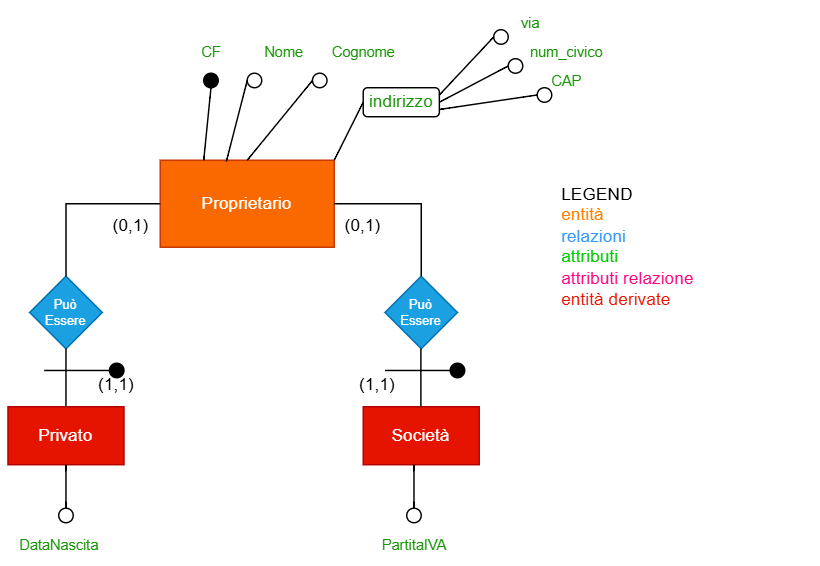

The diagram above was exported from draw.io. Its source (the exported page's mxGraphModel, read from the mxfile embedded in the PNG):
<mxGraphModel dx="819" dy="422" grid="1" gridSize="10" guides="1" tooltips="1" connect="1" arrows="1" fold="1" page="1" pageScale="1" pageWidth="850" pageHeight="1100" math="0" shadow="0" extFonts="Permanent Marker^https://fonts.googleapis.com/css?family=Permanent+Marker">
  <root>
    <mxCell id="0" />
    <mxCell id="1" parent="0" />
    <mxCell id="9FE5VQ18CB0oaiTqlROv-4" value="Proprietario" style="rounded=0;whiteSpace=wrap;html=1;fillColor=#fa6800;strokeColor=#C73500;fontColor=#FFFFFF;" parent="1" vertex="1">
      <mxGeometry x="330" y="470" width="120" height="60" as="geometry" />
    </mxCell>
    <mxCell id="9FE5VQ18CB0oaiTqlROv-31" value="Privato" style="rounded=0;whiteSpace=wrap;html=1;fillColor=#e51400;strokeColor=#B20000;fontColor=#ffffff;" parent="1" vertex="1">
      <mxGeometry x="225" y="640" width="80" height="40" as="geometry" />
    </mxCell>
    <mxCell id="9FE5VQ18CB0oaiTqlROv-32" value="Società" style="rounded=0;whiteSpace=wrap;html=1;fillColor=#e51400;strokeColor=#B20000;fontColor=#ffffff;" parent="1" vertex="1">
      <mxGeometry x="470" y="640" width="80" height="40" as="geometry" />
    </mxCell>
    <mxCell id="9FE5VQ18CB0oaiTqlROv-96" value="" style="ellipse;whiteSpace=wrap;html=1;aspect=fixed;fillColor=#000000;" parent="1" vertex="1">
      <mxGeometry x="360" y="410" width="10" height="10" as="geometry" />
    </mxCell>
    <mxCell id="9FE5VQ18CB0oaiTqlROv-97" style="edgeStyle=none;curved=1;rounded=0;orthogonalLoop=1;jettySize=auto;html=1;entryX=0.25;entryY=0;entryDx=0;entryDy=0;fontSize=12;startSize=8;endSize=8;endArrow=none;endFill=0;exitX=0.5;exitY=1;exitDx=0;exitDy=0;" parent="1" source="9FE5VQ18CB0oaiTqlROv-96" target="9FE5VQ18CB0oaiTqlROv-4" edge="1">
      <mxGeometry relative="1" as="geometry">
        <mxPoint x="370" y="430" as="sourcePoint" />
      </mxGeometry>
    </mxCell>
    <mxCell id="9FE5VQ18CB0oaiTqlROv-98" value="&lt;span&gt;CF&lt;/span&gt;" style="text;html=1;align=center;verticalAlign=middle;resizable=0;points=[];autosize=1;strokeColor=none;fillColor=none;fontSize=10;fontColor=#199608;" parent="1" vertex="1">
      <mxGeometry x="345" y="380" width="40" height="30" as="geometry" />
    </mxCell>
    <mxCell id="9FE5VQ18CB0oaiTqlROv-100" style="edgeStyle=none;curved=1;rounded=0;orthogonalLoop=1;jettySize=auto;html=1;exitX=0;exitY=0.5;exitDx=0;exitDy=0;entryX=0.38;entryY=0.015;entryDx=0;entryDy=0;fontSize=12;startSize=8;endSize=8;endArrow=none;endFill=0;entryPerimeter=0;" parent="1" source="9FE5VQ18CB0oaiTqlROv-99" target="9FE5VQ18CB0oaiTqlROv-4" edge="1">
      <mxGeometry relative="1" as="geometry" />
    </mxCell>
    <mxCell id="9FE5VQ18CB0oaiTqlROv-99" value="" style="ellipse;whiteSpace=wrap;html=1;aspect=fixed;" parent="1" vertex="1">
      <mxGeometry x="390" y="410" width="10" height="10" as="geometry" />
    </mxCell>
    <mxCell id="9FE5VQ18CB0oaiTqlROv-101" value="&lt;span&gt;Nome&lt;/span&gt;" style="text;html=1;align=center;verticalAlign=middle;resizable=0;points=[];autosize=1;strokeColor=none;fillColor=none;fontSize=10;fontColor=#199608;" parent="1" vertex="1">
      <mxGeometry x="390" y="380" width="50" height="30" as="geometry" />
    </mxCell>
    <mxCell id="9FE5VQ18CB0oaiTqlROv-102" value="" style="ellipse;whiteSpace=wrap;html=1;aspect=fixed;" parent="1" vertex="1">
      <mxGeometry x="435" y="410" width="10" height="10" as="geometry" />
    </mxCell>
    <mxCell id="9FE5VQ18CB0oaiTqlROv-103" style="edgeStyle=none;curved=1;rounded=0;orthogonalLoop=1;jettySize=auto;html=1;exitX=0;exitY=0.5;exitDx=0;exitDy=0;fontSize=12;startSize=8;endSize=8;endArrow=none;endFill=0;entryX=0.5;entryY=0;entryDx=0;entryDy=0;" parent="1" source="9FE5VQ18CB0oaiTqlROv-102" target="9FE5VQ18CB0oaiTqlROv-4" edge="1">
      <mxGeometry relative="1" as="geometry">
        <mxPoint x="397" y="450" as="targetPoint" />
      </mxGeometry>
    </mxCell>
    <mxCell id="9FE5VQ18CB0oaiTqlROv-104" value="&lt;span&gt;Cognome&lt;/span&gt;" style="text;html=1;align=center;verticalAlign=middle;resizable=0;points=[];autosize=1;strokeColor=none;fillColor=none;fontSize=10;fontColor=#199608;" parent="1" vertex="1">
      <mxGeometry x="435" y="380" width="70" height="30" as="geometry" />
    </mxCell>
    <mxCell id="9FE5VQ18CB0oaiTqlROv-107" style="edgeStyle=none;curved=1;rounded=0;orthogonalLoop=1;jettySize=auto;html=1;exitX=0;exitY=0.5;exitDx=0;exitDy=0;entryX=1;entryY=0;entryDx=0;entryDy=0;fontSize=12;startSize=8;endSize=8;endArrow=none;endFill=0;" parent="1" source="9FE5VQ18CB0oaiTqlROv-106" target="9FE5VQ18CB0oaiTqlROv-4" edge="1">
      <mxGeometry relative="1" as="geometry" />
    </mxCell>
    <mxCell id="9FE5VQ18CB0oaiTqlROv-106" value="&lt;font&gt;indirizzo&lt;/font&gt;" style="rounded=1;whiteSpace=wrap;html=1;fontSize=12;fontColor=#199608;" parent="1" vertex="1">
      <mxGeometry x="470" y="420" width="52.5" height="20" as="geometry" />
    </mxCell>
    <mxCell id="9FE5VQ18CB0oaiTqlROv-109" value="" style="ellipse;whiteSpace=wrap;html=1;aspect=fixed;" parent="1" vertex="1">
      <mxGeometry x="560" y="380" width="10" height="10" as="geometry" />
    </mxCell>
    <mxCell id="9FE5VQ18CB0oaiTqlROv-116" style="edgeStyle=none;curved=1;rounded=0;orthogonalLoop=1;jettySize=auto;html=1;exitX=0;exitY=0.5;exitDx=0;exitDy=0;entryX=1;entryY=0.5;entryDx=0;entryDy=0;fontSize=12;startSize=8;endSize=8;endArrow=none;endFill=0;" parent="1" source="9FE5VQ18CB0oaiTqlROv-110" target="9FE5VQ18CB0oaiTqlROv-106" edge="1">
      <mxGeometry relative="1" as="geometry" />
    </mxCell>
    <mxCell id="9FE5VQ18CB0oaiTqlROv-110" value="" style="ellipse;whiteSpace=wrap;html=1;aspect=fixed;" parent="1" vertex="1">
      <mxGeometry x="570" y="400" width="10" height="10" as="geometry" />
    </mxCell>
    <mxCell id="9FE5VQ18CB0oaiTqlROv-117" style="edgeStyle=none;curved=1;rounded=0;orthogonalLoop=1;jettySize=auto;html=1;exitX=0;exitY=0.5;exitDx=0;exitDy=0;fontSize=12;startSize=8;endSize=8;entryX=1;entryY=0.75;entryDx=0;entryDy=0;endArrow=none;endFill=0;" parent="1" source="9FE5VQ18CB0oaiTqlROv-111" target="9FE5VQ18CB0oaiTqlROv-106" edge="1">
      <mxGeometry relative="1" as="geometry">
        <mxPoint x="530" y="530" as="targetPoint" />
      </mxGeometry>
    </mxCell>
    <mxCell id="9FE5VQ18CB0oaiTqlROv-111" value="" style="ellipse;whiteSpace=wrap;html=1;aspect=fixed;" parent="1" vertex="1">
      <mxGeometry x="590" y="420" width="10" height="10" as="geometry" />
    </mxCell>
    <mxCell id="9FE5VQ18CB0oaiTqlROv-112" value="&lt;span&gt;via&lt;/span&gt;" style="text;html=1;align=center;verticalAlign=middle;resizable=0;points=[];autosize=1;strokeColor=none;fillColor=none;fontSize=10;fontColor=#199608;" parent="1" vertex="1">
      <mxGeometry x="565" y="360" width="40" height="30" as="geometry" />
    </mxCell>
    <mxCell id="9FE5VQ18CB0oaiTqlROv-113" value="&lt;span&gt;num_civico&lt;/span&gt;" style="text;html=1;align=center;verticalAlign=middle;resizable=0;points=[];autosize=1;strokeColor=none;fillColor=none;fontSize=10;fontColor=#199608;" parent="1" vertex="1">
      <mxGeometry x="575" y="380" width="70" height="30" as="geometry" />
    </mxCell>
    <mxCell id="9FE5VQ18CB0oaiTqlROv-114" value="&lt;span&gt;CAP&lt;/span&gt;" style="text;html=1;align=center;verticalAlign=middle;resizable=0;points=[];autosize=1;strokeColor=none;fillColor=none;fontSize=10;fontColor=#199608;" parent="1" vertex="1">
      <mxGeometry x="590" y="400" width="40" height="30" as="geometry" />
    </mxCell>
    <mxCell id="9FE5VQ18CB0oaiTqlROv-115" style="edgeStyle=none;curved=1;rounded=0;orthogonalLoop=1;jettySize=auto;html=1;exitX=0;exitY=0.5;exitDx=0;exitDy=0;entryX=1;entryY=0.25;entryDx=0;entryDy=0;fontSize=12;startSize=8;endSize=8;endArrow=none;endFill=0;" parent="1" source="9FE5VQ18CB0oaiTqlROv-109" target="9FE5VQ18CB0oaiTqlROv-106" edge="1">
      <mxGeometry relative="1" as="geometry" />
    </mxCell>
    <mxCell id="EgCNqoRSHUsFwrvyhHS5-4" value="&lt;div&gt;LEGEND&lt;/div&gt;&lt;div&gt;&lt;font color=&quot;#ff8000&quot;&gt;entità&lt;/font&gt;&lt;/div&gt;&lt;div&gt;&lt;font color=&quot;#3399ff&quot;&gt;relazioni&lt;/font&gt;&lt;/div&gt;&lt;div&gt;&lt;font color=&quot;#00cc00&quot;&gt;attributi&lt;/font&gt;&lt;/div&gt;&lt;div&gt;&lt;font color=&quot;#ff0080&quot;&gt;attributi relazione&lt;/font&gt;&lt;br&gt;&lt;/div&gt;&lt;div&gt;&lt;font color=&quot;#e51400&quot;&gt;entità derivate&lt;/font&gt;&lt;br&gt;&lt;/div&gt;" style="text;html=1;whiteSpace=wrap;overflow=hidden;rounded=0;" parent="1" vertex="1">
      <mxGeometry x="605" y="480" width="180" height="120" as="geometry" />
    </mxCell>
    <mxCell id="H0AFwvinszisoDul63Hs-4" value="" style="rhombus;whiteSpace=wrap;html=1;fillColor=#1ba1e2;fontColor=#ffffff;strokeColor=#006EAF;" vertex="1" parent="1">
      <mxGeometry x="240" y="550" width="50" height="50" as="geometry" />
    </mxCell>
    <mxCell id="H0AFwvinszisoDul63Hs-5" value="" style="rhombus;whiteSpace=wrap;html=1;fillColor=#1ba1e2;fontColor=#ffffff;strokeColor=#006EAF;" vertex="1" parent="1">
      <mxGeometry x="485" y="550" width="50" height="50" as="geometry" />
    </mxCell>
    <mxCell id="H0AFwvinszisoDul63Hs-9" value="" style="endArrow=none;html=1;rounded=0;exitX=0.5;exitY=0;exitDx=0;exitDy=0;entryX=0;entryY=0.5;entryDx=0;entryDy=0;" edge="1" parent="1" source="H0AFwvinszisoDul63Hs-4" target="9FE5VQ18CB0oaiTqlROv-4">
      <mxGeometry width="50" height="50" relative="1" as="geometry">
        <mxPoint x="225" y="520" as="sourcePoint" />
        <mxPoint x="275" y="470" as="targetPoint" />
        <Array as="points">
          <mxPoint x="265" y="500" />
        </Array>
      </mxGeometry>
    </mxCell>
    <mxCell id="H0AFwvinszisoDul63Hs-10" value="" style="endArrow=none;html=1;rounded=0;entryX=1;entryY=0.5;entryDx=0;entryDy=0;exitX=0.5;exitY=0;exitDx=0;exitDy=0;" edge="1" parent="1" source="H0AFwvinszisoDul63Hs-5" target="9FE5VQ18CB0oaiTqlROv-4">
      <mxGeometry width="50" height="50" relative="1" as="geometry">
        <mxPoint x="470" y="570" as="sourcePoint" />
        <mxPoint x="390" y="540" as="targetPoint" />
        <Array as="points">
          <mxPoint x="510" y="500" />
        </Array>
      </mxGeometry>
    </mxCell>
    <mxCell id="H0AFwvinszisoDul63Hs-14" value="" style="endArrow=none;html=1;rounded=0;entryX=0.5;entryY=1;entryDx=0;entryDy=0;exitX=0.5;exitY=0;exitDx=0;exitDy=0;" edge="1" parent="1" source="9FE5VQ18CB0oaiTqlROv-31" target="H0AFwvinszisoDul63Hs-4">
      <mxGeometry width="50" height="50" relative="1" as="geometry">
        <mxPoint x="305" y="620" as="sourcePoint" />
        <mxPoint x="355" y="570" as="targetPoint" />
      </mxGeometry>
    </mxCell>
    <mxCell id="H0AFwvinszisoDul63Hs-15" value="" style="endArrow=none;html=1;rounded=0;entryX=0.5;entryY=1;entryDx=0;entryDy=0;exitX=0.5;exitY=0;exitDx=0;exitDy=0;" edge="1" parent="1">
      <mxGeometry width="50" height="50" relative="1" as="geometry">
        <mxPoint x="509.76" y="640" as="sourcePoint" />
        <mxPoint x="509.76" y="600" as="targetPoint" />
      </mxGeometry>
    </mxCell>
    <mxCell id="H0AFwvinszisoDul63Hs-17" style="edgeStyle=none;curved=1;rounded=0;orthogonalLoop=1;jettySize=auto;html=1;fontSize=12;startSize=8;endSize=8;endArrow=none;endFill=0;" edge="1" parent="1" source="H0AFwvinszisoDul63Hs-16">
      <mxGeometry relative="1" as="geometry">
        <mxPoint x="300" y="620" as="sourcePoint" />
        <mxPoint x="250" y="615" as="targetPoint" />
      </mxGeometry>
    </mxCell>
    <mxCell id="H0AFwvinszisoDul63Hs-18" value="" style="edgeStyle=none;curved=1;rounded=0;orthogonalLoop=1;jettySize=auto;html=1;fontSize=12;startSize=8;endSize=8;endArrow=none;endFill=0;" edge="1" parent="1" target="H0AFwvinszisoDul63Hs-16">
      <mxGeometry relative="1" as="geometry">
        <mxPoint x="300" y="620" as="sourcePoint" />
        <mxPoint x="250" y="620" as="targetPoint" />
      </mxGeometry>
    </mxCell>
    <mxCell id="H0AFwvinszisoDul63Hs-16" value="" style="ellipse;whiteSpace=wrap;html=1;aspect=fixed;fillColor=#000000;" vertex="1" parent="1">
      <mxGeometry x="295" y="610" width="10" height="10" as="geometry" />
    </mxCell>
    <mxCell id="H0AFwvinszisoDul63Hs-19" style="edgeStyle=none;curved=1;rounded=0;orthogonalLoop=1;jettySize=auto;html=1;fontSize=12;startSize=8;endSize=8;endArrow=none;endFill=0;" edge="1" parent="1" source="H0AFwvinszisoDul63Hs-20">
      <mxGeometry relative="1" as="geometry">
        <mxPoint x="535" y="620" as="sourcePoint" />
        <mxPoint x="485" y="615" as="targetPoint" />
      </mxGeometry>
    </mxCell>
    <mxCell id="H0AFwvinszisoDul63Hs-20" value="" style="ellipse;whiteSpace=wrap;html=1;aspect=fixed;fillColor=#000000;" vertex="1" parent="1">
      <mxGeometry x="530" y="610" width="10" height="10" as="geometry" />
    </mxCell>
    <mxCell id="H0AFwvinszisoDul63Hs-21" value="(0,1)" style="text;html=1;align=center;verticalAlign=middle;whiteSpace=wrap;rounded=0;" vertex="1" parent="1">
      <mxGeometry x="280" y="500" width="60" height="30" as="geometry" />
    </mxCell>
    <mxCell id="H0AFwvinszisoDul63Hs-22" value="(0,1)" style="text;html=1;align=center;verticalAlign=middle;whiteSpace=wrap;rounded=0;" vertex="1" parent="1">
      <mxGeometry x="440" y="500" width="60" height="30" as="geometry" />
    </mxCell>
    <mxCell id="H0AFwvinszisoDul63Hs-24" value="(1,1)" style="text;html=1;align=center;verticalAlign=middle;whiteSpace=wrap;rounded=0;" vertex="1" parent="1">
      <mxGeometry x="270" y="610" width="60" height="30" as="geometry" />
    </mxCell>
    <mxCell id="H0AFwvinszisoDul63Hs-25" value="(1,1)" style="text;html=1;align=center;verticalAlign=middle;whiteSpace=wrap;rounded=0;" vertex="1" parent="1">
      <mxGeometry x="450" y="610" width="60" height="30" as="geometry" />
    </mxCell>
    <mxCell id="H0AFwvinszisoDul63Hs-27" style="edgeStyle=none;curved=1;rounded=0;orthogonalLoop=1;jettySize=auto;html=1;entryX=0.5;entryY=1;entryDx=0;entryDy=0;fontSize=12;startSize=8;endSize=8;endArrow=none;endFill=0;" edge="1" parent="1" target="9FE5VQ18CB0oaiTqlROv-31">
      <mxGeometry relative="1" as="geometry">
        <mxPoint x="265" y="710" as="sourcePoint" />
        <mxPoint x="385" y="710" as="targetPoint" />
      </mxGeometry>
    </mxCell>
    <mxCell id="H0AFwvinszisoDul63Hs-28" value="DataNascita" style="text;html=1;align=center;verticalAlign=middle;resizable=0;points=[];autosize=1;strokeColor=none;fillColor=none;fontSize=10;fontColor=#199608;" vertex="1" parent="1">
      <mxGeometry x="220" y="720" width="80" height="30" as="geometry" />
    </mxCell>
    <mxCell id="H0AFwvinszisoDul63Hs-30" style="edgeStyle=none;curved=1;rounded=0;orthogonalLoop=1;jettySize=auto;html=1;entryX=0.5;entryY=1;entryDx=0;entryDy=0;fontSize=12;startSize=8;endSize=8;endArrow=none;endFill=0;" edge="1" parent="1">
      <mxGeometry relative="1" as="geometry">
        <mxPoint x="505" y="710" as="sourcePoint" />
        <mxPoint x="505" y="680" as="targetPoint" />
      </mxGeometry>
    </mxCell>
    <mxCell id="H0AFwvinszisoDul63Hs-31" value="PartitaIVA" style="text;html=1;align=center;verticalAlign=middle;resizable=0;points=[];autosize=1;strokeColor=none;fillColor=none;fontSize=10;fontColor=#199608;" vertex="1" parent="1">
      <mxGeometry x="470" y="720" width="70" height="30" as="geometry" />
    </mxCell>
    <mxCell id="H0AFwvinszisoDul63Hs-32" value="Può&lt;div&gt;Essere&lt;/div&gt;" style="text;html=1;align=center;verticalAlign=middle;whiteSpace=wrap;rounded=0;fontSize=9;fontColor=#FFFFFF;" vertex="1" parent="1">
      <mxGeometry x="235" y="560" width="60" height="30" as="geometry" />
    </mxCell>
    <mxCell id="H0AFwvinszisoDul63Hs-33" value="Può&lt;div&gt;Essere&lt;/div&gt;" style="text;html=1;align=center;verticalAlign=middle;whiteSpace=wrap;rounded=0;fontSize=9;fontColor=#FFFFFF;" vertex="1" parent="1">
      <mxGeometry x="480" y="560" width="60" height="30" as="geometry" />
    </mxCell>
    <mxCell id="H0AFwvinszisoDul63Hs-34" value="" style="ellipse;whiteSpace=wrap;html=1;aspect=fixed;" vertex="1" parent="1">
      <mxGeometry x="260" y="710" width="10" height="10" as="geometry" />
    </mxCell>
    <mxCell id="H0AFwvinszisoDul63Hs-35" value="" style="ellipse;whiteSpace=wrap;html=1;aspect=fixed;" vertex="1" parent="1">
      <mxGeometry x="500" y="710" width="10" height="10" as="geometry" />
    </mxCell>
  </root>
</mxGraphModel>